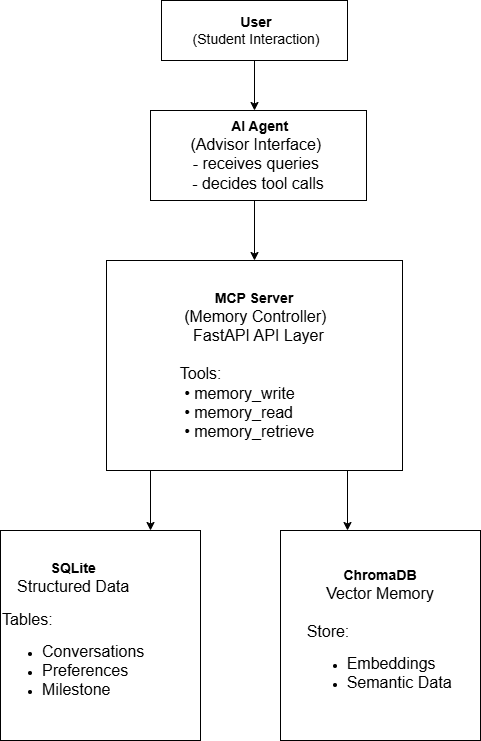

The diagram above was exported from draw.io. Its source (the exported page's mxGraphModel, read from the mxfile embedded in the PNG):
<mxGraphModel dx="1042" dy="562" grid="1" gridSize="10" guides="1" tooltips="1" connect="1" arrows="1" fold="1" page="1" pageScale="1" pageWidth="827" pageHeight="1169" math="0" shadow="0">
  <root>
    <mxCell id="0" />
    <mxCell id="1" parent="0" />
    <mxCell id="HieSoa1pbQc0IhIY3T4K-2" parent="1" style="rounded=0;whiteSpace=wrap;html=1;" value="&lt;font style=&quot;font-size: 14px;&quot;&gt;&lt;b&gt;&amp;nbsp; User&amp;nbsp;&lt;/b&gt;&lt;br&gt;&amp;nbsp;(Student Interaction)&lt;/font&gt;" vertex="1">
      <mxGeometry height="60" width="186" x="321" y="50" as="geometry" />
    </mxCell>
    <mxCell id="HieSoa1pbQc0IhIY3T4K-3" edge="1" parent="1" style="endArrow=classic;html=1;rounded=0;" value="">
      <mxGeometry height="50" relative="1" width="50" as="geometry">
        <mxPoint x="414" y="110" as="sourcePoint" />
        <mxPoint x="414" y="160" as="targetPoint" />
      </mxGeometry>
    </mxCell>
    <mxCell id="HieSoa1pbQc0IhIY3T4K-5" parent="1" style="rounded=0;whiteSpace=wrap;html=1;" value="&lt;font style=&quot;font-size: 14px;&quot;&gt;&lt;b&gt;&amp;nbsp; AI Agent&amp;nbsp;&lt;/b&gt;&lt;/font&gt;&lt;div&gt;&lt;font size=&quot;3&quot;&gt;(Advisor Interface)&amp;nbsp;&lt;/font&gt;&lt;div&gt;&lt;font size=&quot;3&quot;&gt;- receives queries&amp;nbsp;&lt;/font&gt;&lt;div&gt;&lt;font size=&quot;3&quot;&gt;&amp;nbsp;- decides tool calls&amp;nbsp;&lt;/font&gt;&lt;/div&gt;&lt;/div&gt;&lt;/div&gt;" vertex="1">
      <mxGeometry height="90" width="216" x="310" y="160" as="geometry" />
    </mxCell>
    <mxCell id="HieSoa1pbQc0IhIY3T4K-6" edge="1" parent="1" style="endArrow=classic;html=1;rounded=0;" value="">
      <mxGeometry height="50" relative="1" width="50" as="geometry">
        <mxPoint x="414" y="250" as="sourcePoint" />
        <mxPoint x="414" y="310" as="targetPoint" />
      </mxGeometry>
    </mxCell>
    <mxCell id="HieSoa1pbQc0IhIY3T4K-7" parent="1" style="rounded=0;whiteSpace=wrap;html=1;align=center;" value="&lt;div style=&quot;&quot;&gt;&lt;span style=&quot;font-size: 14px; background-color: transparent; color: light-dark(rgb(0, 0, 0), rgb(255, 255, 255));&quot;&gt;&amp;nbsp;&lt;b&gt;MCP Server&amp;nbsp;&lt;/b&gt;&lt;/span&gt;&lt;/div&gt;&lt;div&gt;&lt;div style=&quot;text-align: justify;&quot;&gt;&lt;span style=&quot;font-size: medium; background-color: transparent; color: light-dark(rgb(0, 0, 0), rgb(255, 255, 255));&quot;&gt;&amp;nbsp;(Memory Controller)&lt;/span&gt;&lt;/div&gt;&lt;div style=&quot;text-align: justify;&quot;&gt;&lt;font size=&quot;3&quot;&gt;&amp;nbsp; &amp;nbsp;FastAPI API Layer&amp;nbsp;&lt;/font&gt;&lt;/div&gt;&lt;div style=&quot;text-align: justify;&quot;&gt;&lt;font size=&quot;3&quot;&gt;&lt;br&gt;&lt;/font&gt;&lt;/div&gt;&lt;div&gt;&lt;div style=&quot;text-align: justify;&quot;&gt;&lt;span style=&quot;font-size: medium; background-color: transparent; color: light-dark(rgb(0, 0, 0), rgb(255, 255, 255));&quot;&gt;Tools:&amp;nbsp;&lt;/span&gt;&lt;/div&gt;&lt;div&gt;&lt;div style=&quot;text-align: justify;&quot;&gt;&lt;span style=&quot;font-size: medium; background-color: transparent; color: light-dark(rgb(0, 0, 0), rgb(255, 255, 255));&quot;&gt;&amp;nbsp;• memory_write&amp;nbsp;&lt;/span&gt;&lt;/div&gt;&lt;div style=&quot;text-align: justify;&quot;&gt;&lt;span style=&quot;font-size: medium; background-color: transparent; color: light-dark(rgb(0, 0, 0), rgb(255, 255, 255)); text-align: center;&quot;&gt;&amp;nbsp;• memory_read&amp;nbsp;&lt;/span&gt;&lt;/div&gt;&lt;div&gt;&lt;div style=&quot;text-align: justify;&quot;&gt;&lt;font size=&quot;3&quot;&gt;&amp;nbsp;• memory_retrieve&amp;nbsp;&lt;br&gt;&lt;/font&gt;&lt;/div&gt;&lt;/div&gt;&lt;/div&gt;&lt;/div&gt;&lt;/div&gt;" vertex="1">
      <mxGeometry height="210" width="296" x="266" y="310" as="geometry" />
    </mxCell>
    <mxCell id="HieSoa1pbQc0IhIY3T4K-8" edge="1" parent="1" style="endArrow=classic;html=1;rounded=0;" value="">
      <mxGeometry height="50" relative="1" width="50" as="geometry">
        <mxPoint x="310" y="520" as="sourcePoint" />
        <mxPoint x="310" y="580" as="targetPoint" />
      </mxGeometry>
    </mxCell>
    <mxCell id="HieSoa1pbQc0IhIY3T4K-9" edge="1" parent="1" style="endArrow=classic;html=1;rounded=0;" value="">
      <mxGeometry height="50" relative="1" width="50" as="geometry">
        <mxPoint x="507" y="520" as="sourcePoint" />
        <mxPoint x="507" y="580" as="targetPoint" />
      </mxGeometry>
    </mxCell>
    <mxCell id="HieSoa1pbQc0IhIY3T4K-10" parent="1" style="rounded=0;whiteSpace=wrap;html=1;align=left;" value="&lt;div style=&quot;text-align: center;&quot;&gt;&lt;span style=&quot;font-size: 14px; background-color: transparent; color: light-dark(rgb(0, 0, 0), rgb(255, 255, 255));&quot;&gt;&lt;b&gt;SQLite&lt;/b&gt;&lt;/span&gt;&lt;/div&gt;&lt;div style=&quot;text-align: center;&quot;&gt;&lt;font size=&quot;3&quot;&gt;Structured Data&lt;/font&gt;&lt;/div&gt;&lt;div&gt;&lt;br&gt;&lt;/div&gt;&lt;div&gt;&lt;font size=&quot;3&quot;&gt;Tables:&amp;nbsp; &amp;nbsp; &amp;nbsp; &amp;nbsp; &amp;nbsp; &amp;nbsp;&lt;/font&gt;&lt;/div&gt;&lt;div&gt;&lt;ul&gt;&lt;li&gt;&lt;font size=&quot;3&quot;&gt;Conversations&lt;/font&gt;&lt;/li&gt;&lt;li&gt;&lt;font size=&quot;3&quot;&gt;Preferences&lt;/font&gt;&lt;/li&gt;&lt;li&gt;&lt;font size=&quot;3&quot;&gt;Milestone&lt;/font&gt;&lt;/li&gt;&lt;/ul&gt;&lt;/div&gt;" vertex="1">
      <mxGeometry height="210" width="200" x="160" y="580" as="geometry" />
    </mxCell>
    <mxCell id="HieSoa1pbQc0IhIY3T4K-11" parent="1" style="rounded=0;whiteSpace=wrap;html=1;" value="&lt;font style=&quot;font-size: 14px;&quot;&gt;&lt;b&gt;ChromaDB&lt;/b&gt;&lt;/font&gt;&lt;div&gt;&lt;font size=&quot;3&quot;&gt;Vector Memory&lt;/font&gt;&lt;/div&gt;&lt;div&gt;&lt;font size=&quot;3&quot;&gt;&lt;br&gt;&lt;/font&gt;&lt;/div&gt;&lt;div style=&quot;text-align: left;&quot;&gt;&lt;font size=&quot;3&quot;&gt;Store:&lt;/font&gt;&lt;/div&gt;&lt;div&gt;&lt;ul&gt;&lt;li style=&quot;text-align: left;&quot;&gt;&lt;font size=&quot;3&quot;&gt;Embeddings&amp;nbsp; &amp;nbsp;&amp;nbsp;&lt;/font&gt;&lt;/li&gt;&lt;li style=&quot;text-align: left;&quot;&gt;&lt;font size=&quot;3&quot;&gt;Semantic Data&lt;/font&gt;&lt;/li&gt;&lt;/ul&gt;&lt;/div&gt;" vertex="1">
      <mxGeometry height="210" width="200" x="440" y="580" as="geometry" />
    </mxCell>
  </root>
</mxGraphModel>